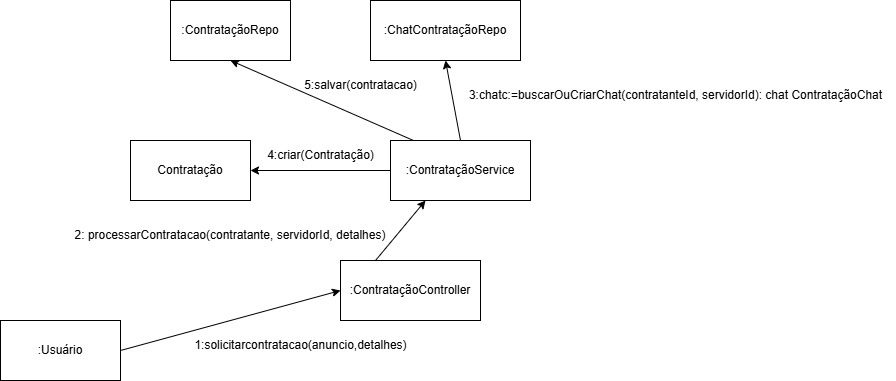

The diagram above was exported from draw.io. Its source (the exported page's mxGraphModel, read from the mxfile embedded in the PNG):
<mxGraphModel dx="1034" dy="587" grid="1" gridSize="10" guides="1" tooltips="1" connect="1" arrows="1" fold="1" page="1" pageScale="1" pageWidth="827" pageHeight="1169" math="0" shadow="0">
  <root>
    <mxCell id="0" />
    <mxCell id="1" parent="0" />
    <mxCell id="kNyuiYO4TecIgT9Q91eP-1" value=":Usuário" style="rounded=0;whiteSpace=wrap;html=1;" parent="1" vertex="1">
      <mxGeometry x="40" y="320" width="120" height="60" as="geometry" />
    </mxCell>
    <mxCell id="kNyuiYO4TecIgT9Q91eP-2" value=":ContrataçãoController" style="rounded=0;whiteSpace=wrap;html=1;" parent="1" vertex="1">
      <mxGeometry x="380" y="260" width="140" height="60" as="geometry" />
    </mxCell>
    <mxCell id="kNyuiYO4TecIgT9Q91eP-3" value=":ContrataçãoService" style="rounded=0;whiteSpace=wrap;html=1;" parent="1" vertex="1">
      <mxGeometry x="430" y="140" width="140" height="60" as="geometry" />
    </mxCell>
    <mxCell id="kNyuiYO4TecIgT9Q91eP-4" value=":ChatContrataçãoRepo" style="rounded=0;whiteSpace=wrap;html=1;" parent="1" vertex="1">
      <mxGeometry x="410" width="150" height="60" as="geometry" />
    </mxCell>
    <mxCell id="kNyuiYO4TecIgT9Q91eP-8" value="" style="endArrow=classic;html=1;rounded=0;exitX=1;exitY=0.5;exitDx=0;exitDy=0;entryX=0;entryY=0.5;entryDx=0;entryDy=0;" parent="1" source="kNyuiYO4TecIgT9Q91eP-1" target="kNyuiYO4TecIgT9Q91eP-2" edge="1">
      <mxGeometry width="50" height="50" relative="1" as="geometry">
        <mxPoint x="390" y="440" as="sourcePoint" />
        <mxPoint x="440" y="390" as="targetPoint" />
      </mxGeometry>
    </mxCell>
    <mxCell id="kNyuiYO4TecIgT9Q91eP-10" value="1:solicitarcontratacao(anuncio,detalhes)" style="text;html=1;align=center;verticalAlign=middle;resizable=0;points=[];autosize=1;strokeColor=none;fillColor=none;" parent="1" vertex="1">
      <mxGeometry x="220" y="330" width="240" height="30" as="geometry" />
    </mxCell>
    <mxCell id="kNyuiYO4TecIgT9Q91eP-11" value="" style="endArrow=classic;html=1;rounded=0;exitX=0.25;exitY=0;exitDx=0;exitDy=0;entryX=0.25;entryY=1;entryDx=0;entryDy=0;" parent="1" source="kNyuiYO4TecIgT9Q91eP-2" target="kNyuiYO4TecIgT9Q91eP-3" edge="1">
      <mxGeometry width="50" height="50" relative="1" as="geometry">
        <mxPoint x="390" y="440" as="sourcePoint" />
        <mxPoint x="440" y="390" as="targetPoint" />
      </mxGeometry>
    </mxCell>
    <mxCell id="kNyuiYO4TecIgT9Q91eP-12" value="2: processarContratacao(contratante, servidorId, detalhes)" style="text;html=1;align=center;verticalAlign=middle;whiteSpace=wrap;rounded=0;" parent="1" vertex="1">
      <mxGeometry x="90" y="220" width="360" height="30" as="geometry" />
    </mxCell>
    <mxCell id="kNyuiYO4TecIgT9Q91eP-13" value="" style="endArrow=classic;html=1;rounded=0;exitX=0.5;exitY=0;exitDx=0;exitDy=0;entryX=0.5;entryY=1;entryDx=0;entryDy=0;" parent="1" source="kNyuiYO4TecIgT9Q91eP-3" target="kNyuiYO4TecIgT9Q91eP-4" edge="1">
      <mxGeometry width="50" height="50" relative="1" as="geometry">
        <mxPoint x="390" y="440" as="sourcePoint" />
        <mxPoint x="440" y="390" as="targetPoint" />
      </mxGeometry>
    </mxCell>
    <mxCell id="kNyuiYO4TecIgT9Q91eP-14" value="3:chatc:=buscarOuCriarChat(contratanteId, servidorId): chat ContrataçãoChat" style="text;html=1;align=center;verticalAlign=middle;resizable=0;points=[];autosize=1;strokeColor=none;fillColor=none;" parent="1" vertex="1">
      <mxGeometry x="495" y="80" width="440" height="30" as="geometry" />
    </mxCell>
    <mxCell id="kNyuiYO4TecIgT9Q91eP-16" value="Contratação" style="rounded=0;whiteSpace=wrap;html=1;" parent="1" vertex="1">
      <mxGeometry x="170" y="140" width="120" height="60" as="geometry" />
    </mxCell>
    <mxCell id="kNyuiYO4TecIgT9Q91eP-17" value="" style="endArrow=classic;html=1;rounded=0;exitX=0;exitY=0.5;exitDx=0;exitDy=0;entryX=1;entryY=0.5;entryDx=0;entryDy=0;" parent="1" source="kNyuiYO4TecIgT9Q91eP-3" target="kNyuiYO4TecIgT9Q91eP-16" edge="1">
      <mxGeometry width="50" height="50" relative="1" as="geometry">
        <mxPoint x="390" y="440" as="sourcePoint" />
        <mxPoint x="440" y="390" as="targetPoint" />
      </mxGeometry>
    </mxCell>
    <mxCell id="kNyuiYO4TecIgT9Q91eP-18" value="4:criar(Contratação)" style="text;html=1;align=center;verticalAlign=middle;resizable=0;points=[];autosize=1;strokeColor=none;fillColor=none;" parent="1" vertex="1">
      <mxGeometry x="295" y="140" width="130" height="30" as="geometry" />
    </mxCell>
    <mxCell id="kNyuiYO4TecIgT9Q91eP-19" value=":ContrataçãoRepo" style="rounded=0;whiteSpace=wrap;html=1;" parent="1" vertex="1">
      <mxGeometry x="210" width="120" height="60" as="geometry" />
    </mxCell>
    <mxCell id="kNyuiYO4TecIgT9Q91eP-20" value="" style="endArrow=classic;html=1;rounded=0;exitX=0.164;exitY=0;exitDx=0;exitDy=0;exitPerimeter=0;entryX=0.5;entryY=1;entryDx=0;entryDy=0;" parent="1" source="kNyuiYO4TecIgT9Q91eP-3" target="kNyuiYO4TecIgT9Q91eP-19" edge="1">
      <mxGeometry width="50" height="50" relative="1" as="geometry">
        <mxPoint x="390" y="440" as="sourcePoint" />
        <mxPoint x="440" y="390" as="targetPoint" />
      </mxGeometry>
    </mxCell>
    <mxCell id="kNyuiYO4TecIgT9Q91eP-21" value="5:salvar(contratacao)" style="text;html=1;align=center;verticalAlign=middle;resizable=0;points=[];autosize=1;strokeColor=none;fillColor=none;" parent="1" vertex="1">
      <mxGeometry x="330" y="70" width="140" height="30" as="geometry" />
    </mxCell>
  </root>
</mxGraphModel>